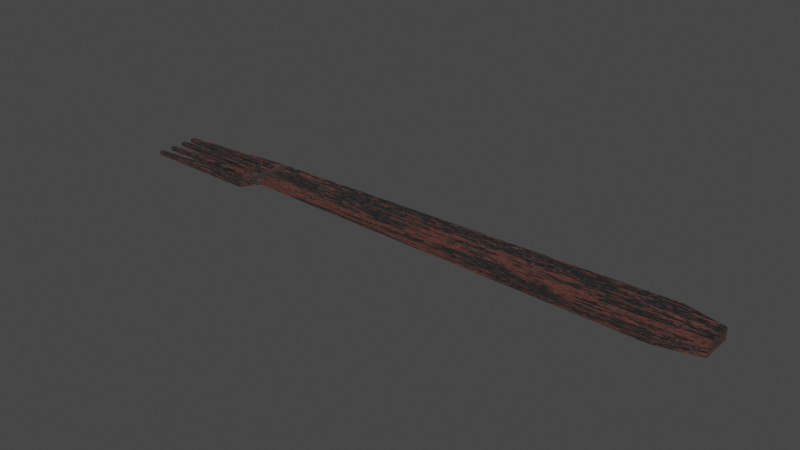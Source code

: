 # Source: Fork.blend  (saved by Blender 3.6.13; exported with 4.5.12 LTS)
import bpy
from mathutils import Matrix  # noqa: F401  (used for matrix-valued properties, if any)

bpy.ops.wm.read_factory_settings(use_empty=True)
scene = bpy.context.scene
scene.name = 'Scene'

# ---- collections
col_collection = bpy.data.collections.new('Collection'); scene.collection.children.link(col_collection)

# ---- materials (node trees are filled in below, after node groups)
mat_material_001 = bpy.data.materials.new('Material.001')
mat_material_001.use_transparent_shadow = False

# ---- material node trees
mat_material_001.use_nodes = True; mat_material_001.node_tree.nodes.clear()
_N = mat_material_001.node_tree.nodes; _L = mat_material_001.node_tree.links
n0 = _N.new('ShaderNodeBsdfPrincipled'); n0.name = 'Principled BSDF'; n0.location = (10, 300)
n0.distribution = 'GGX'
n0.subsurface_method = 'RANDOM_WALK_SKIN'
n0.inputs[3].default_value = 1.45
n0.inputs[27].default_value = (0.0, 0.0, 0.0, 1.0)
n0.inputs[28].default_value = 1.0
n1 = _N.new('ShaderNodeOutputMaterial'); n1.name = 'Material Output'; n1.location = (300, 300)
n2 = _N.new('ShaderNodeValToRGB'); n2.name = 'Color Ramp.001'; n2.location = (-713, -75)
while len(n2.color_ramp.elements) > 1: n2.color_ramp.elements.remove(n2.color_ramp.elements[-1])
n2.color_ramp.elements[0].position = 0.4169; n2.color_ramp.elements[0].color = (0.0, 0.0, 0.0, 1.0)
_e = n2.color_ramp.elements.new(0.5408); _e.color = (1.0, 1.0, 1.0, 1.0)
n3 = _N.new('ShaderNodeTexNoise'); n3.name = 'Noise Texture'; n3.location = (-1333, 214)
n3.inputs[2].default_value = 19.3
n3.inputs[3].default_value = 7.0
n3.inputs[4].default_value = 1.0
n3.inputs[8].default_value = 0.2
n4 = _N.new('ShaderNodeTexVoronoi'); n4.name = 'Voronoi Texture'; n4.location = (-1097, 253)
n4.feature = 'SMOOTH_F1'
n4.inputs[6].default_value = 0.8
n5 = _N.new('ShaderNodeValToRGB'); n5.name = 'Color Ramp'; n5.location = (-896, 251)
while len(n5.color_ramp.elements) > 1: n5.color_ramp.elements.remove(n5.color_ramp.elements[-1])
n5.color_ramp.elements[0].position = 0.4864; n5.color_ramp.elements[0].color = (0.0, 0.0, 0.0, 1.0)
_e = n5.color_ramp.elements.new(0.5408); _e.color = (1.0, 1.0, 1.0, 1.0)
n6 = _N.new('ShaderNodeTexNoise'); n6.name = 'Noise Texture.001'; n6.location = (-1467, -418)
n6.inputs[2].default_value = 0.6
n6.inputs[3].default_value = 8.0
n6.inputs[4].default_value = 1.0
n7 = _N.new('ShaderNodeTexVoronoi'); n7.name = 'Voronoi Texture.001'; n7.location = (-1231, -379)
n7.feature = 'SMOOTH_F1'
n7.inputs[6].default_value = 0.8
n8 = _N.new('ShaderNodeMix'); n8.name = 'Mix'; n8.location = (-601, 258)
n8.data_type = 'RGBA'
n8.inputs[6].default_value = (0.2502, 0.05286, 0.02624, 1.0)
n8.inputs[7].default_value = (0.04519, 0.006512, 0.002125, 1.0)
n9 = _N.new('ShaderNodeMix'); n9.name = 'Mix.001'; n9.location = (-331, 63)
n9.data_type = 'RGBA'
n9.inputs[6].default_value = (0.1845, 0.1845, 0.1845, 1.0)
n10 = _N.new('ShaderNodeValToRGB'); n10.name = 'Color Ramp.002'; n10.location = (-1030, -381)
while len(n10.color_ramp.elements) > 1: n10.color_ramp.elements.remove(n10.color_ramp.elements[-1])
n10.color_ramp.elements[0].position = 0.4864; n10.color_ramp.elements[0].color = (0.04231, 0.04231, 0.04231, 1.0)
_e = n10.color_ramp.elements.new(0.5408); _e.color = (1.0, 1.0, 1.0, 1.0)
n11 = _N.new('ShaderNodeInvert'); n11.name = 'Invert Color'; n11.location = (-658, -366)
_L.new(n0.outputs[0], n1.inputs[0])
_L.new(n3.outputs[0], n4.inputs[0])
_L.new(n4.outputs[0], n5.inputs[0])
_L.new(n5.outputs[0], n8.inputs[0])
_L.new(n2.outputs[0], n9.inputs[0])
_L.new(n6.outputs[0], n7.inputs[0])
_L.new(n7.outputs[0], n10.inputs[0])
_L.new(n10.outputs[0], n2.inputs[0])
_L.new(n10.outputs[0], n11.inputs[1])
_L.new(n8.outputs[2], n9.inputs[7])
_L.new(n9.outputs[2], n0.inputs[0])
_L.new(n10.outputs[0], n0.inputs[2])
_L.new(n11.outputs[0], n0.inputs[1])
n1.is_active_output = True

# ---- world
world_world = bpy.data.worlds.new('World'); scene.world = world_world
world_world.use_nodes = True; world_world.node_tree.nodes.clear()
_N = world_world.node_tree.nodes; _L = world_world.node_tree.links
n0 = _N.new('ShaderNodeOutputWorld'); n0.name = 'World Output'; n0.location = (300, 300)
n1 = _N.new('ShaderNodeBackground'); n1.name = 'Background'; n1.location = (10, 300)
n1.inputs[0].default_value = (0.05088, 0.05088, 0.05088, 1.0)
_L.new(n1.outputs[0], n0.inputs[0])
n0.is_active_output = True
world_world.color = (0.05088, 0.05088, 0.05088)
world_world.use_sun_shadow = False
world_world.sun_shadow_jitter_overblur = 0.0

# ---- meshes
me_cube_001 = bpy.data.meshes.new('Cube.001')
me_cube_001.from_pydata([(-1.0, -1.0, -0.4853), (-1.0, -1.0, 0.4853), (-1.0, 1.0, -0.4853), (-1.0, 1.0, 0.4853), (1.0, -1.323, -1.0), (1.0, -1.323, 1.0), (1.0, 1.323, -1.0), (1.0, 1.323, 1.0), (1.195, 0.807, 1.0), (1.195, 0.807, -1.0), (1.195, -0.807, -1.0), (1.195, -0.807, 1.0), (-1.098, 1.474, 0.5713), (-1.098, -1.474, 0.5713), (-1.098, -1.474, 1.395), (-1.098, 1.474, 1.395), (-1.098, -0.005659, 0.5804), (-1.098, -0.005659, 1.397), (-1.098, -0.7206, 0.5804), (-1.098, -0.7206, 1.397), (-1.694, -0.2239, 1.192), (-1.694, -0.2239, 1.84), (-1.694, -0.4518, 1.192), (-1.694, -0.4518, 1.84), (-1.098, -0.7211, 0.5804), (-1.098, -0.7211, 1.397), (-1.098, -1.476, 0.5804), (-1.098, -1.476, 1.397), (-1.694, -1.009, 1.192), (-1.694, -1.009, 1.84), (-1.694, -1.205, 1.192), (-1.694, -1.205, 1.84), (-1.098, 0.7562, 0.5804), (-1.098, 0.7562, 1.397), (-1.098, 0.00126, 0.5804), (-1.098, 0.00126, 1.397), (-1.694, 0.503, 1.192), (-1.694, 0.503, 1.84), (-1.694, 0.2765, 1.192), (-1.694, 0.2765, 1.84), (-1.098, 1.472, 0.5804), (-1.098, 1.472, 1.397), (-1.098, 0.7567, 0.5804), (-1.098, 0.7567, 1.397), (-1.694, 1.156, 1.192), (-1.694, 1.156, 1.84), (-1.694, 0.9161, 1.192), (-1.694, 0.9161, 1.84)], [], [(3, 2, 12, 15), (2, 3, 7, 6), (6, 7, 8, 9), (4, 5, 1, 0), (2, 6, 4, 0), (7, 3, 1, 5), (9, 8, 11, 10), (5, 4, 10, 11), (4, 6, 9, 10), (7, 5, 11, 8), (13, 14, 15, 12), (0, 1, 14, 13), (1, 3, 15, 14), (2, 0, 13, 12), (16, 17, 19, 18), (18, 19, 23, 22), (22, 23, 21, 20), (20, 21, 17, 16), (18, 22, 20, 16), (23, 19, 17, 21), (24, 25, 27, 26), (26, 27, 31, 30), (30, 31, 29, 28), (28, 29, 25, 24), (26, 30, 28, 24), (31, 27, 25, 29), (32, 33, 35, 34), (34, 35, 39, 38), (38, 39, 37, 36), (36, 37, 33, 32), (34, 38, 36, 32), (39, 35, 33, 37), (40, 41, 43, 42), (42, 43, 47, 46), (46, 47, 45, 44), (44, 45, 41, 40), (42, 46, 44, 40), (47, 43, 41, 45)])
_uv = me_cube_001.uv_layers.new(name='UVMap')
_uv.uv.foreach_set('vector', [0.06772, 0.08883, 0.04673, 0.1716, -6.143e-09, 0.07026, 0.0, 0.0, 0.0, 0.6794, 0.0, 0.5407, 0.2831, 0.4672, 0.2831, 0.753, 0.02153, 0.4448, 0.02153, 0.2742, 0.09529, 0.2966, 0.09529, 0.4672, 0.4212, 0.7473, 0.4212, 0.4616, 0.706, 0.5351, 0.706, 0.6738, 0.7747, 0.1588, 0.8209, 0.4382, 0.4427, 0.4382, 0.4889, 0.1588, 0.02153, 0.2742, 0.06772, 0.08883, 0.3535, 0.08883, 0.3997, 0.2742, 0.09529, 0.4672, 0.09529, 0.2966, 0.3259, 0.2966, 0.3259, 0.4672, 0.3997, 0.2742, 0.3997, 0.4448, 0.3259, 0.4672, 0.3259, 0.2966, 0.4427, 0.4382, 0.8209, 0.4382, 0.7471, 0.4616, 0.5165, 0.4616, 0.02153, 0.2742, 0.3997, 0.2742, 0.3259, 0.2966, 0.09529, 0.2966, 0.4212, 0.06444, 0.4212, 2.758e-09, 0.8424, 3.958e-08, 0.8424, 0.06444, 0.3745, 0.1716, 0.3535, 0.08883, 0.4212, 3.682e-08, 0.4212, 0.07026, 0.3535, 0.08883, 0.06772, 0.08883, 0.0, 0.0, 0.4212, 3.682e-08, 0.7747, 0.1588, 0.4889, 0.1588, 0.4212, 0.06444, 0.8424, 0.06444, 0.8138, 0.8131, 0.8138, 0.7434, 0.916, 0.7434, 0.916, 0.8131, 0.2554, 0.944, 0.1703, 0.8642, 0.1878, 0.753, 0.2554, 0.8164, 0.5618, 0.7981, 0.5618, 0.7473, 0.5943, 0.7473, 0.5943, 0.7981, 0.916, 0.5259, 0.9827, 0.4616, 1.0, 0.5708, 0.916, 0.6518, 0.5234, 0.9171, 0.5618, 0.7981, 0.5943, 0.7981, 0.6255, 0.9171, 0.8776, 0.6373, 0.916, 0.7434, 0.8138, 0.7434, 0.845, 0.6373, 0.2831, 0.6429, 0.2831, 0.5733, 0.391, 0.5733, 0.391, 0.6429, 0.1703, 0.9441, 0.0852, 0.8642, 0.1027, 0.753, 0.1703, 0.8163, 0.3218, 0.6937, 0.3218, 0.6429, 0.3498, 0.6429, 0.3498, 0.6937, 0.8424, 0.255, 0.9104, 0.1921, 0.928, 0.3042, 0.8424, 0.3836, 0.2831, 0.8127, 0.3218, 0.6937, 0.3498, 0.6937, 0.391, 0.8127, 0.3523, 0.4672, 0.391, 0.5733, 0.2831, 0.5733, 0.3243, 0.4672, 0.706, 0.6373, 0.706, 0.5677, 0.8138, 0.5677, 0.8138, 0.6373, 0.0852, 0.9441, -3.005e-08, 0.8644, 0.01755, 0.753, 0.0852, 0.8163, 0.7453, 0.6881, 0.7453, 0.6373, 0.7777, 0.6373, 0.7777, 0.6881, 0.706, 0.8708, 0.7733, 0.8071, 0.7908, 0.9178, 0.706, 0.998, 0.706, 0.8071, 0.7453, 0.6881, 0.7777, 0.6881, 0.8138, 0.8071, 0.7745, 0.4616, 0.8138, 0.5677, 0.706, 0.5677, 0.7421, 0.4616, 0.8138, 0.6373, 0.8138, 0.5677, 0.916, 0.5677, 0.916, 0.6373, 0.9987, 0.841, 0.916, 0.7587, 0.933, 0.6518, 0.9987, 0.7171, 0.444, 0.7981, 0.444, 0.7473, 0.4783, 0.7473, 0.4783, 0.7981, 0.8424, 0.06248, 0.9108, -6.006e-08, 0.9286, 0.1134, 0.8424, 0.1921, 0.4212, 0.9171, 0.444, 0.7981, 0.4783, 0.7981, 0.5234, 0.9171, 0.8932, 0.4616, 0.916, 0.5677, 0.8138, 0.5677, 0.8589, 0.4616])
me_cube_001.materials.append(mat_material_001)
me_cube_001.update()

# ---- objects
ob_cube_001 = bpy.data.objects.new('Cube.001', me_cube_001)

# ---- transforms, parenting, visibility, modifiers, constraints
ob_cube_001.location = (0.08067, 0.0, 0.0)
ob_cube_001.scale = (0.2086, 0.01947, -0.005643)

# ---- collection membership
col_collection.objects.link(ob_cube_001)

# ---- scene / render settings (as saved in the file)
scene.frame_start = 1; scene.frame_end = 250; scene.frame_set(0)
scene.render.engine = 'BLENDER_EEVEE_NEXT'
scene.cycles.sampling_pattern = 'TABULATED_SOBOL'
scene.view_settings.view_transform = 'Filmic'
bpy.context.view_layer.update()

# ---- added for rendering (the .blend has no active camera and no usable light): camera, sun
cam_auto = bpy.data.cameras.new('AutoCamera')
cam_auto.lens = 50.0
cam_auto.sensor_width = 36.0
cam_auto.clip_end = 1000.0
ob_auto_camera = bpy.data.objects.new('AutoCamera', cam_auto)
scene.collection.objects.link(ob_auto_camera)
ob_auto_camera.location = (0.589042, -0.672449, 0.445915)
ob_auto_camera.rotation_euler = (1.09748, -7.21219e-08, 0.694738)
scene.camera = ob_auto_camera
light_auto_sun = bpy.data.lights.new('AutoSun', 'SUN')
light_auto_sun.energy = 3.0
light_auto_sun.angle = 0.0523599
ob_auto_sun = bpy.data.objects.new('AutoSun', light_auto_sun)
scene.collection.objects.link(ob_auto_sun)
ob_auto_sun.rotation_euler = (0.872665, 0.174533, 0.523599)
bpy.context.view_layer.update()
